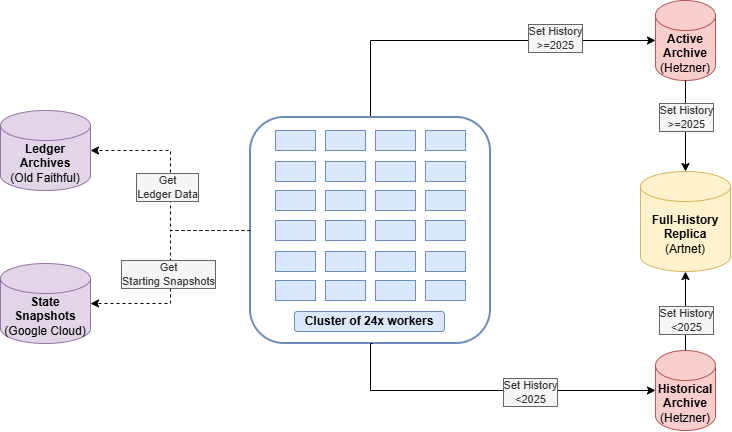

The diagram above was exported from draw.io. Its source (the exported page's mxGraphModel, read from the mxfile embedded in the PNG):
<mxGraphModel dx="1904" dy="834" grid="0" gridSize="10" guides="1" tooltips="1" connect="1" arrows="1" fold="1" page="0" pageScale="1" pageWidth="850" pageHeight="1100" math="0" shadow="0">
  <root>
    <mxCell id="0" />
    <mxCell id="1" parent="0" />
    <mxCell id="nhkbyFlWTwCyfQLE-_9z-1" edge="1" parent="1" source="nhkbyFlWTwCyfQLE-_9z-3" style="edgeStyle=orthogonalEdgeStyle;rounded=0;orthogonalLoop=1;jettySize=auto;html=1;defaultLabelBackgroundColor=gap;" target="nhkbyFlWTwCyfQLE-_9z-7" value="">
      <mxGeometry relative="1" as="geometry" />
    </mxCell>
    <mxCell id="nhkbyFlWTwCyfQLE-_9z-2" connectable="0" parent="nhkbyFlWTwCyfQLE-_9z-1" style="edgeLabel;html=1;align=center;verticalAlign=middle;resizable=0;points=[];defaultLabelBackgroundColor=gap;labelBackgroundColor=#f5f5f5;fontColor=#333333;labelBorderColor=#666666;" value="&lt;span style=&quot;color: rgb(51, 51, 51); background-color: rgb(245, 245, 245);&quot;&gt;Set History&lt;/span&gt;&lt;br style=&quot;color: rgb(51, 51, 51);&quot;&gt;&lt;span style=&quot;color: rgb(51, 51, 51); background-color: rgb(245, 245, 245);&quot;&gt;&amp;lt;2025&lt;/span&gt;" vertex="1">
      <mxGeometry relative="1" x="0.1688" y="2" as="geometry">
        <mxPoint x="2" y="15" as="offset" />
      </mxGeometry>
    </mxCell>
    <mxCell id="nhkbyFlWTwCyfQLE-_9z-3" parent="1" style="shape=cylinder3;whiteSpace=wrap;html=1;boundedLbl=1;backgroundOutline=1;size=15;fillColor=#f8cecc;strokeColor=#b85450;" value="&lt;b&gt;Historical Archive&lt;br&gt;&lt;/b&gt;(Hetzner)" vertex="1">
      <mxGeometry height="80" width="60" x="617" y="476" as="geometry" />
    </mxCell>
    <mxCell id="nhkbyFlWTwCyfQLE-_9z-4" parent="1" style="shape=cylinder3;whiteSpace=wrap;html=1;boundedLbl=1;backgroundOutline=1;size=15;fillColor=#f8cecc;strokeColor=#b85450;" value="&lt;b&gt;Active Archive&lt;br&gt;&lt;/b&gt;(Hetzner)" vertex="1">
      <mxGeometry height="80" width="60" x="617" y="126" as="geometry" />
    </mxCell>
    <mxCell id="nhkbyFlWTwCyfQLE-_9z-5" edge="1" parent="1" source="nhkbyFlWTwCyfQLE-_9z-34" style="edgeStyle=orthogonalEdgeStyle;rounded=0;orthogonalLoop=1;jettySize=auto;html=1;defaultLabelBackgroundColor=gap;exitX=0.5;exitY=0;exitDx=0;exitDy=0;" target="nhkbyFlWTwCyfQLE-_9z-4">
      <mxGeometry relative="1" x="0.5477" as="geometry">
        <Array as="points">
          <mxPoint x="332" y="166" />
        </Array>
        <mxPoint x="506" y="300" as="sourcePoint" />
      </mxGeometry>
    </mxCell>
    <mxCell id="nhkbyFlWTwCyfQLE-_9z-6" connectable="0" parent="nhkbyFlWTwCyfQLE-_9z-5" style="edgeLabel;html=1;align=center;verticalAlign=middle;resizable=0;points=[];defaultLabelBackgroundColor=gap;labelBackgroundColor=#f5f5f5;fontColor=#333333;labelBorderColor=#666666;" value="&lt;span style=&quot;color: rgb(51, 51, 51); background-color: rgb(245, 245, 245);&quot;&gt;Set History&lt;/span&gt;&lt;br style=&quot;color: rgb(51, 51, 51);&quot;&gt;&lt;span style=&quot;color: rgb(51, 51, 51); background-color: rgb(245, 245, 245);&quot;&gt;&amp;gt;=2025&lt;/span&gt;" vertex="1">
      <mxGeometry relative="1" x="0.4398" y="2" as="geometry">
        <mxPoint as="offset" />
      </mxGeometry>
    </mxCell>
    <mxCell id="nhkbyFlWTwCyfQLE-_9z-7" parent="1" style="shape=cylinder3;whiteSpace=wrap;html=1;boundedLbl=1;backgroundOutline=1;size=15;fillColor=#fff2cc;strokeColor=#d6b656;" value="&lt;b&gt;Full-History Replica&lt;br&gt;&lt;/b&gt;(Artnet)" vertex="1">
      <mxGeometry height="100" width="90" x="602" y="297" as="geometry" />
    </mxCell>
    <mxCell id="nhkbyFlWTwCyfQLE-_9z-8" parent="1" style="rounded=0;whiteSpace=wrap;html=1;fillColor=#dae8fc;strokeColor=#6c8ebf;" value="" vertex="1">
      <mxGeometry height="20" width="40" x="237" y="256" as="geometry" />
    </mxCell>
    <mxCell id="nhkbyFlWTwCyfQLE-_9z-9" parent="1" style="rounded=0;whiteSpace=wrap;html=1;fillColor=#dae8fc;strokeColor=#6c8ebf;" value="" vertex="1">
      <mxGeometry height="20" width="40" x="287" y="256" as="geometry" />
    </mxCell>
    <mxCell id="nhkbyFlWTwCyfQLE-_9z-10" parent="1" style="rounded=0;whiteSpace=wrap;html=1;fillColor=#dae8fc;strokeColor=#6c8ebf;" value="" vertex="1">
      <mxGeometry height="20" width="40" x="337" y="256" as="geometry" />
    </mxCell>
    <mxCell id="nhkbyFlWTwCyfQLE-_9z-11" parent="1" style="rounded=0;whiteSpace=wrap;html=1;fillColor=#dae8fc;strokeColor=#6c8ebf;" value="" vertex="1">
      <mxGeometry height="20" width="40" x="387" y="256" as="geometry" />
    </mxCell>
    <mxCell id="nhkbyFlWTwCyfQLE-_9z-12" parent="1" style="rounded=0;whiteSpace=wrap;html=1;fillColor=#dae8fc;strokeColor=#6c8ebf;" value="" vertex="1">
      <mxGeometry height="20" width="40" x="237" y="287" as="geometry" />
    </mxCell>
    <mxCell id="nhkbyFlWTwCyfQLE-_9z-13" parent="1" style="rounded=0;whiteSpace=wrap;html=1;fillColor=#dae8fc;strokeColor=#6c8ebf;" value="" vertex="1">
      <mxGeometry height="20" width="40" x="287" y="287" as="geometry" />
    </mxCell>
    <mxCell id="nhkbyFlWTwCyfQLE-_9z-14" parent="1" style="rounded=0;whiteSpace=wrap;html=1;fillColor=#dae8fc;strokeColor=#6c8ebf;" value="" vertex="1">
      <mxGeometry height="20" width="40" x="337" y="287" as="geometry" />
    </mxCell>
    <mxCell id="nhkbyFlWTwCyfQLE-_9z-15" parent="1" style="rounded=0;whiteSpace=wrap;html=1;fillColor=#dae8fc;strokeColor=#6c8ebf;" value="" vertex="1">
      <mxGeometry height="20" width="40" x="387" y="287" as="geometry" />
    </mxCell>
    <mxCell id="nhkbyFlWTwCyfQLE-_9z-16" parent="1" style="rounded=0;whiteSpace=wrap;html=1;fillColor=#dae8fc;strokeColor=#6c8ebf;" value="" vertex="1">
      <mxGeometry height="20" width="40" x="237" y="316" as="geometry" />
    </mxCell>
    <mxCell id="nhkbyFlWTwCyfQLE-_9z-17" parent="1" style="rounded=0;whiteSpace=wrap;html=1;fillColor=#dae8fc;strokeColor=#6c8ebf;" value="" vertex="1">
      <mxGeometry height="20" width="40" x="287" y="316" as="geometry" />
    </mxCell>
    <mxCell id="nhkbyFlWTwCyfQLE-_9z-18" parent="1" style="rounded=0;whiteSpace=wrap;html=1;fillColor=#dae8fc;strokeColor=#6c8ebf;" value="" vertex="1">
      <mxGeometry height="20" width="40" x="337" y="316" as="geometry" />
    </mxCell>
    <mxCell id="nhkbyFlWTwCyfQLE-_9z-19" parent="1" style="rounded=0;whiteSpace=wrap;html=1;fillColor=#dae8fc;strokeColor=#6c8ebf;" value="" vertex="1">
      <mxGeometry height="20" width="40" x="387" y="316" as="geometry" />
    </mxCell>
    <mxCell id="nhkbyFlWTwCyfQLE-_9z-20" parent="1" style="rounded=0;whiteSpace=wrap;html=1;fillColor=#dae8fc;strokeColor=#6c8ebf;" value="" vertex="1">
      <mxGeometry height="20" width="40" x="237" y="346" as="geometry" />
    </mxCell>
    <mxCell id="nhkbyFlWTwCyfQLE-_9z-21" parent="1" style="rounded=0;whiteSpace=wrap;html=1;fillColor=#dae8fc;strokeColor=#6c8ebf;" value="" vertex="1">
      <mxGeometry height="20" width="40" x="287" y="346" as="geometry" />
    </mxCell>
    <mxCell id="nhkbyFlWTwCyfQLE-_9z-22" parent="1" style="rounded=0;whiteSpace=wrap;html=1;fillColor=#dae8fc;strokeColor=#6c8ebf;" value="" vertex="1">
      <mxGeometry height="20" width="40" x="337" y="346" as="geometry" />
    </mxCell>
    <mxCell id="nhkbyFlWTwCyfQLE-_9z-23" parent="1" style="rounded=0;whiteSpace=wrap;html=1;fillColor=#dae8fc;strokeColor=#6c8ebf;" value="" vertex="1">
      <mxGeometry height="20" width="40" x="387" y="346" as="geometry" />
    </mxCell>
    <mxCell id="nhkbyFlWTwCyfQLE-_9z-24" parent="1" style="rounded=0;whiteSpace=wrap;html=1;fillColor=#dae8fc;strokeColor=#6c8ebf;" value="" vertex="1">
      <mxGeometry height="20" width="40" x="237" y="377" as="geometry" />
    </mxCell>
    <mxCell id="nhkbyFlWTwCyfQLE-_9z-25" parent="1" style="rounded=0;whiteSpace=wrap;html=1;fillColor=#dae8fc;strokeColor=#6c8ebf;" value="" vertex="1">
      <mxGeometry height="20" width="40" x="287" y="377" as="geometry" />
    </mxCell>
    <mxCell id="nhkbyFlWTwCyfQLE-_9z-26" parent="1" style="rounded=0;whiteSpace=wrap;html=1;fillColor=#dae8fc;strokeColor=#6c8ebf;" value="" vertex="1">
      <mxGeometry height="20" width="40" x="337" y="377" as="geometry" />
    </mxCell>
    <mxCell id="nhkbyFlWTwCyfQLE-_9z-27" parent="1" style="rounded=0;whiteSpace=wrap;html=1;fillColor=#dae8fc;strokeColor=#6c8ebf;" value="" vertex="1">
      <mxGeometry height="20" width="40" x="387" y="377" as="geometry" />
    </mxCell>
    <mxCell id="nhkbyFlWTwCyfQLE-_9z-28" parent="1" style="rounded=0;whiteSpace=wrap;html=1;fillColor=#dae8fc;strokeColor=#6c8ebf;" value="" vertex="1">
      <mxGeometry height="20" width="40" x="237" y="406" as="geometry" />
    </mxCell>
    <mxCell id="nhkbyFlWTwCyfQLE-_9z-29" parent="1" style="rounded=0;whiteSpace=wrap;html=1;fillColor=#dae8fc;strokeColor=#6c8ebf;" value="" vertex="1">
      <mxGeometry height="20" width="40" x="287" y="406" as="geometry" />
    </mxCell>
    <mxCell id="nhkbyFlWTwCyfQLE-_9z-30" parent="1" style="rounded=0;whiteSpace=wrap;html=1;fillColor=#dae8fc;strokeColor=#6c8ebf;" value="" vertex="1">
      <mxGeometry height="20" width="40" x="337" y="406" as="geometry" />
    </mxCell>
    <mxCell id="nhkbyFlWTwCyfQLE-_9z-31" parent="1" style="rounded=0;whiteSpace=wrap;html=1;fillColor=#dae8fc;strokeColor=#6c8ebf;" value="" vertex="1">
      <mxGeometry height="20" width="40" x="387" y="406" as="geometry" />
    </mxCell>
    <mxCell id="nhkbyFlWTwCyfQLE-_9z-32" edge="1" parent="1" source="nhkbyFlWTwCyfQLE-_9z-34" style="edgeStyle=orthogonalEdgeStyle;rounded=0;orthogonalLoop=1;jettySize=auto;html=1;defaultLabelBackgroundColor=gap;dashed=1;" target="nhkbyFlWTwCyfQLE-_9z-38">
      <mxGeometry relative="1" as="geometry" />
    </mxCell>
    <mxCell id="nhkbyFlWTwCyfQLE-_9z-33" connectable="0" parent="nhkbyFlWTwCyfQLE-_9z-32" style="edgeLabel;html=1;align=center;verticalAlign=middle;resizable=0;points=[];defaultLabelBackgroundColor=gap;labelBackgroundColor=#f5f5f5;fontColor=#333333;labelBorderColor=#666666;" value="Get &lt;br&gt;Ledger Data" vertex="1">
      <mxGeometry relative="1" x="0.0323" y="4" as="geometry">
        <mxPoint as="offset" />
      </mxGeometry>
    </mxCell>
    <mxCell id="nhkbyFlWTwCyfQLE-_9z-34" parent="1" style="rounded=1;whiteSpace=wrap;html=1;roundedPerimeter=1;fillColor=none;strokeColor=#6c8ebf;strokeWidth=2;" value="" vertex="1">
      <mxGeometry height="226" width="240" x="212" y="243" as="geometry" />
    </mxCell>
    <mxCell id="nhkbyFlWTwCyfQLE-_9z-35" parent="1" style="text;html=1;whiteSpace=wrap;strokeColor=#6c8ebf;fillColor=#dae8fc;align=center;verticalAlign=middle;rounded=1;roundedPerimeter=1;" value="&lt;b&gt;Cluster of 24x workers&lt;/b&gt;" vertex="1">
      <mxGeometry height="20" width="150" x="256" y="437" as="geometry" />
    </mxCell>
    <mxCell id="nhkbyFlWTwCyfQLE-_9z-36" edge="1" parent="1" style="edgeStyle=orthogonalEdgeStyle;rounded=0;orthogonalLoop=1;jettySize=auto;html=1;defaultLabelBackgroundColor=gap;entryX=0;entryY=0.5;entryDx=0;entryDy=0;entryPerimeter=0;">
      <mxGeometry relative="1" x="0.012" as="geometry">
        <Array as="points">
          <mxPoint x="332" y="469" />
          <mxPoint x="332" y="516" />
        </Array>
        <mxPoint x="334" y="469" as="sourcePoint" />
        <mxPoint x="617" y="516" as="targetPoint" />
      </mxGeometry>
    </mxCell>
    <mxCell id="nhkbyFlWTwCyfQLE-_9z-37" connectable="0" parent="nhkbyFlWTwCyfQLE-_9z-36" style="edgeLabel;html=1;align=center;verticalAlign=middle;resizable=0;points=[];defaultLabelBackgroundColor=gap;labelBackgroundColor=#f5f5f5;fontColor=#333333;labelBorderColor=#666666;" value="Set History&lt;br&gt;&amp;lt;2025" vertex="1">
      <mxGeometry relative="1" x="0.2455" y="-1" as="geometry">
        <mxPoint as="offset" />
      </mxGeometry>
    </mxCell>
    <mxCell id="nhkbyFlWTwCyfQLE-_9z-38" parent="1" style="shape=cylinder3;whiteSpace=wrap;html=1;boundedLbl=1;backgroundOutline=1;size=15;fillColor=#e1d5e7;strokeColor=#9673a6;" value="&lt;b&gt;Ledger Archives&lt;br&gt;&lt;/b&gt;(Old Faithful)" vertex="1">
      <mxGeometry height="80" width="90" x="-38" y="236" as="geometry" />
    </mxCell>
    <mxCell id="nhkbyFlWTwCyfQLE-_9z-39" parent="1" style="shape=cylinder3;whiteSpace=wrap;html=1;boundedLbl=1;backgroundOutline=1;size=15;fillColor=#e1d5e7;strokeColor=#9673a6;" value="&lt;div&gt;&lt;b&gt;State Snapshots&lt;/b&gt;&lt;/div&gt;&lt;div&gt;(Google Cloud)&lt;/div&gt;" vertex="1">
      <mxGeometry height="80" width="90" x="-38" y="389" as="geometry" />
    </mxCell>
    <mxCell id="nhkbyFlWTwCyfQLE-_9z-40" edge="1" parent="1" source="nhkbyFlWTwCyfQLE-_9z-34" style="edgeStyle=orthogonalEdgeStyle;rounded=0;orthogonalLoop=1;jettySize=auto;html=1;entryX=1;entryY=0.5;entryDx=0;entryDy=0;entryPerimeter=0;defaultLabelBackgroundColor=gap;dashed=1;" target="nhkbyFlWTwCyfQLE-_9z-39">
      <mxGeometry relative="1" as="geometry" />
    </mxCell>
    <mxCell id="nhkbyFlWTwCyfQLE-_9z-41" connectable="0" parent="nhkbyFlWTwCyfQLE-_9z-40" style="edgeLabel;html=1;align=center;verticalAlign=middle;resizable=0;points=[];defaultLabelBackgroundColor=gap;labelBackgroundColor=#f5f5f5;fontColor=#333333;labelBorderColor=#666666;" value="Get &lt;br&gt;Starting Snapshots" vertex="1">
      <mxGeometry relative="1" x="0.0517" y="-3" as="geometry">
        <mxPoint as="offset" />
      </mxGeometry>
    </mxCell>
    <mxCell id="nhkbyFlWTwCyfQLE-_9z-42" edge="1" parent="1" source="nhkbyFlWTwCyfQLE-_9z-4" style="edgeStyle=orthogonalEdgeStyle;rounded=0;orthogonalLoop=1;jettySize=auto;html=1;entryX=0.5;entryY=0;entryDx=0;entryDy=0;entryPerimeter=0;defaultLabelBackgroundColor=gap;" target="nhkbyFlWTwCyfQLE-_9z-7">
      <mxGeometry relative="1" x="-0.1667" as="geometry" />
    </mxCell>
    <mxCell id="nhkbyFlWTwCyfQLE-_9z-43" connectable="0" parent="nhkbyFlWTwCyfQLE-_9z-42" style="edgeLabel;html=1;align=center;verticalAlign=middle;resizable=0;points=[];defaultLabelBackgroundColor=gap;labelBackgroundColor=#f5f5f5;fontColor=#333333;labelBorderColor=#666666;" value="&lt;span style=&quot;color: rgb(51, 51, 51); background-color: rgb(245, 245, 245);&quot;&gt;Set History&lt;/span&gt;&lt;br style=&quot;color: rgb(51, 51, 51);&quot;&gt;&lt;span style=&quot;color: rgb(51, 51, 51); background-color: rgb(245, 245, 245);&quot;&gt;&amp;gt;=2025&lt;/span&gt;" vertex="1">
      <mxGeometry relative="1" x="-0.4893" y="-3" as="geometry">
        <mxPoint x="3" y="13" as="offset" />
      </mxGeometry>
    </mxCell>
  </root>
</mxGraphModel>